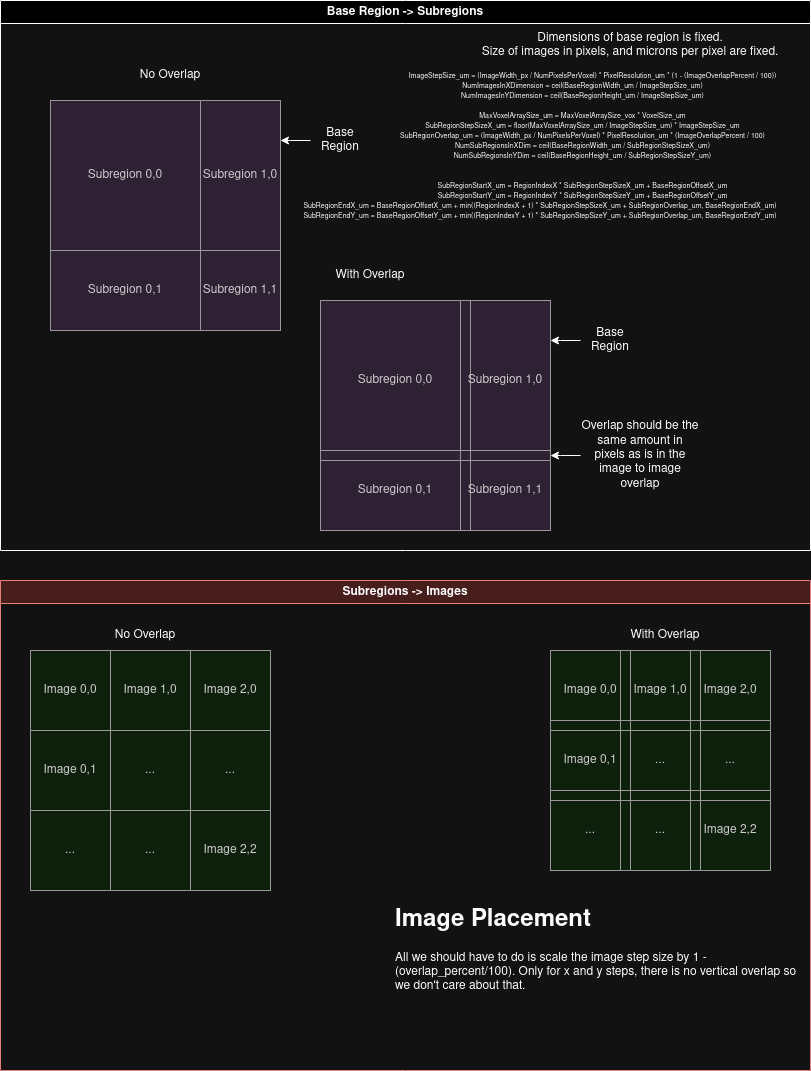

The diagram above was exported from draw.io. Its source (the exported page's mxGraphModel, read from the mxfile embedded in the PNG):
<mxGraphModel dx="2018" dy="1498" grid="1" gridSize="10" guides="1" tooltips="1" connect="1" arrows="1" fold="1" page="1" pageScale="1" pageWidth="850" pageHeight="1100" math="0" shadow="0">
  <root>
    <mxCell id="0" />
    <mxCell id="1" parent="0" />
    <mxCell id="-kdCkQ_N9UZTwyVJGUY9-26" value="Subregions -&amp;gt; Images" style="swimlane;whiteSpace=wrap;html=1;fillColor=#f8cecc;strokeColor=#b85450;" vertex="1" parent="1">
      <mxGeometry x="870" y="600" width="810" height="490" as="geometry" />
    </mxCell>
    <mxCell id="-kdCkQ_N9UZTwyVJGUY9-5" value="" style="rounded=0;whiteSpace=wrap;html=1;fillColor=#d5e8d4;strokeColor=#82b366;glass=0;" vertex="1" parent="-kdCkQ_N9UZTwyVJGUY9-26">
      <mxGeometry x="30" y="70" width="240" height="240" as="geometry" />
    </mxCell>
    <mxCell id="-kdCkQ_N9UZTwyVJGUY9-1" value="&lt;div&gt;Image 0,0&lt;/div&gt;" style="rounded=0;whiteSpace=wrap;html=1;fillColor=none;fontColor=#333333;strokeColor=#666666;glass=0;" vertex="1" parent="-kdCkQ_N9UZTwyVJGUY9-26">
      <mxGeometry x="30" y="70" width="80" height="80" as="geometry" />
    </mxCell>
    <mxCell id="-kdCkQ_N9UZTwyVJGUY9-2" value="Image 1,0" style="rounded=0;whiteSpace=wrap;html=1;fillColor=none;fontColor=#333333;strokeColor=#666666;glass=0;" vertex="1" parent="-kdCkQ_N9UZTwyVJGUY9-26">
      <mxGeometry x="110" y="70" width="80" height="80" as="geometry" />
    </mxCell>
    <mxCell id="-kdCkQ_N9UZTwyVJGUY9-3" value="Image 2,0" style="rounded=0;whiteSpace=wrap;html=1;fillColor=none;fontColor=#333333;strokeColor=#666666;glass=0;" vertex="1" parent="-kdCkQ_N9UZTwyVJGUY9-26">
      <mxGeometry x="190" y="70" width="80" height="80" as="geometry" />
    </mxCell>
    <mxCell id="-kdCkQ_N9UZTwyVJGUY9-4" value="No Overlap" style="text;html=1;strokeColor=none;fillColor=none;align=center;verticalAlign=middle;whiteSpace=wrap;rounded=0;" vertex="1" parent="-kdCkQ_N9UZTwyVJGUY9-26">
      <mxGeometry x="100" y="40" width="90" height="30" as="geometry" />
    </mxCell>
    <mxCell id="-kdCkQ_N9UZTwyVJGUY9-6" value="Image 0,1" style="rounded=0;whiteSpace=wrap;html=1;fillColor=none;fontColor=#333333;strokeColor=#666666;glass=0;" vertex="1" parent="-kdCkQ_N9UZTwyVJGUY9-26">
      <mxGeometry x="30" y="150" width="80" height="80" as="geometry" />
    </mxCell>
    <mxCell id="-kdCkQ_N9UZTwyVJGUY9-7" value="..." style="rounded=0;whiteSpace=wrap;html=1;fillColor=none;fontColor=#333333;strokeColor=#666666;glass=0;" vertex="1" parent="-kdCkQ_N9UZTwyVJGUY9-26">
      <mxGeometry x="110" y="150" width="80" height="80" as="geometry" />
    </mxCell>
    <mxCell id="-kdCkQ_N9UZTwyVJGUY9-8" value="..." style="rounded=0;whiteSpace=wrap;html=1;fillColor=none;fontColor=#333333;strokeColor=#666666;glass=0;" vertex="1" parent="-kdCkQ_N9UZTwyVJGUY9-26">
      <mxGeometry x="190" y="150" width="80" height="80" as="geometry" />
    </mxCell>
    <mxCell id="-kdCkQ_N9UZTwyVJGUY9-12" value="..." style="rounded=0;whiteSpace=wrap;html=1;fillColor=none;fontColor=#333333;strokeColor=#666666;glass=0;" vertex="1" parent="-kdCkQ_N9UZTwyVJGUY9-26">
      <mxGeometry x="30" y="230" width="80" height="80" as="geometry" />
    </mxCell>
    <mxCell id="-kdCkQ_N9UZTwyVJGUY9-13" value="..." style="rounded=0;whiteSpace=wrap;html=1;fillColor=none;fontColor=#333333;strokeColor=#666666;glass=0;" vertex="1" parent="-kdCkQ_N9UZTwyVJGUY9-26">
      <mxGeometry x="110" y="230" width="80" height="80" as="geometry" />
    </mxCell>
    <mxCell id="-kdCkQ_N9UZTwyVJGUY9-14" value="Image 2,2" style="rounded=0;whiteSpace=wrap;html=1;fillColor=none;fontColor=#333333;strokeColor=#666666;glass=0;" vertex="1" parent="-kdCkQ_N9UZTwyVJGUY9-26">
      <mxGeometry x="190" y="230" width="80" height="80" as="geometry" />
    </mxCell>
    <mxCell id="-kdCkQ_N9UZTwyVJGUY9-15" value="" style="rounded=0;whiteSpace=wrap;html=1;fillColor=#d5e8d4;strokeColor=#82b366;glass=0;" vertex="1" parent="-kdCkQ_N9UZTwyVJGUY9-26">
      <mxGeometry x="550" y="70" width="220" height="220" as="geometry" />
    </mxCell>
    <mxCell id="-kdCkQ_N9UZTwyVJGUY9-16" value="&lt;div&gt;Image 0,0&lt;/div&gt;" style="rounded=0;whiteSpace=wrap;html=1;fillColor=none;fontColor=#333333;strokeColor=#666666;glass=0;" vertex="1" parent="-kdCkQ_N9UZTwyVJGUY9-26">
      <mxGeometry x="550" y="70" width="80" height="80" as="geometry" />
    </mxCell>
    <mxCell id="-kdCkQ_N9UZTwyVJGUY9-17" value="Image 1,0" style="rounded=0;whiteSpace=wrap;html=1;fillColor=none;fontColor=#333333;strokeColor=#666666;glass=0;" vertex="1" parent="-kdCkQ_N9UZTwyVJGUY9-26">
      <mxGeometry x="620" y="70" width="80" height="80" as="geometry" />
    </mxCell>
    <mxCell id="-kdCkQ_N9UZTwyVJGUY9-18" value="Image 2,0" style="rounded=0;whiteSpace=wrap;html=1;fillColor=none;fontColor=#333333;strokeColor=#666666;glass=0;" vertex="1" parent="-kdCkQ_N9UZTwyVJGUY9-26">
      <mxGeometry x="690" y="70" width="80" height="80" as="geometry" />
    </mxCell>
    <mxCell id="-kdCkQ_N9UZTwyVJGUY9-19" value="With Overlap" style="text;html=1;strokeColor=none;fillColor=none;align=center;verticalAlign=middle;whiteSpace=wrap;rounded=0;" vertex="1" parent="-kdCkQ_N9UZTwyVJGUY9-26">
      <mxGeometry x="620" y="40" width="90" height="30" as="geometry" />
    </mxCell>
    <mxCell id="-kdCkQ_N9UZTwyVJGUY9-20" value="Image 0,1" style="rounded=0;whiteSpace=wrap;html=1;fillColor=none;fontColor=#333333;strokeColor=#666666;glass=0;" vertex="1" parent="-kdCkQ_N9UZTwyVJGUY9-26">
      <mxGeometry x="550" y="140" width="80" height="80" as="geometry" />
    </mxCell>
    <mxCell id="-kdCkQ_N9UZTwyVJGUY9-21" value="..." style="rounded=0;whiteSpace=wrap;html=1;fillColor=none;fontColor=#333333;strokeColor=#666666;glass=0;" vertex="1" parent="-kdCkQ_N9UZTwyVJGUY9-26">
      <mxGeometry x="620" y="140" width="80" height="80" as="geometry" />
    </mxCell>
    <mxCell id="-kdCkQ_N9UZTwyVJGUY9-22" value="..." style="rounded=0;whiteSpace=wrap;html=1;fillColor=none;fontColor=#333333;strokeColor=#666666;glass=0;" vertex="1" parent="-kdCkQ_N9UZTwyVJGUY9-26">
      <mxGeometry x="690" y="140" width="80" height="80" as="geometry" />
    </mxCell>
    <mxCell id="-kdCkQ_N9UZTwyVJGUY9-23" value="..." style="rounded=0;whiteSpace=wrap;html=1;fillColor=none;fontColor=#333333;strokeColor=#666666;glass=0;" vertex="1" parent="-kdCkQ_N9UZTwyVJGUY9-26">
      <mxGeometry x="550" y="210" width="80" height="80" as="geometry" />
    </mxCell>
    <mxCell id="-kdCkQ_N9UZTwyVJGUY9-24" value="..." style="rounded=0;whiteSpace=wrap;html=1;fillColor=none;fontColor=#333333;strokeColor=#666666;glass=0;" vertex="1" parent="-kdCkQ_N9UZTwyVJGUY9-26">
      <mxGeometry x="620" y="210" width="80" height="80" as="geometry" />
    </mxCell>
    <mxCell id="-kdCkQ_N9UZTwyVJGUY9-25" value="Image 2,2" style="rounded=0;whiteSpace=wrap;html=1;fillColor=none;fontColor=#333333;strokeColor=#666666;glass=0;" vertex="1" parent="-kdCkQ_N9UZTwyVJGUY9-26">
      <mxGeometry x="690" y="210" width="80" height="80" as="geometry" />
    </mxCell>
    <mxCell id="-kdCkQ_N9UZTwyVJGUY9-58" value="&lt;h1&gt;Image Placement&lt;br&gt;&lt;/h1&gt;&lt;p&gt;All we should have to do is scale the image step size by 1 - (overlap_percent/100). Only for x and y steps, there is no vertical overlap so we don't care about that.&lt;/p&gt;" style="text;html=1;strokeColor=none;fillColor=none;spacing=5;spacingTop=-20;whiteSpace=wrap;overflow=hidden;rounded=0;" vertex="1" parent="-kdCkQ_N9UZTwyVJGUY9-26">
      <mxGeometry x="390" y="320" width="410" height="160" as="geometry" />
    </mxCell>
    <mxCell id="-kdCkQ_N9UZTwyVJGUY9-28" value="Base Region -&amp;gt; Subregions" style="swimlane;whiteSpace=wrap;html=1;" vertex="1" parent="1">
      <mxGeometry x="870" y="20" width="810" height="550" as="geometry" />
    </mxCell>
    <mxCell id="-kdCkQ_N9UZTwyVJGUY9-29" value="" style="whiteSpace=wrap;html=1;aspect=fixed;fillColor=#e1d5e7;strokeColor=#9673a6;" vertex="1" parent="-kdCkQ_N9UZTwyVJGUY9-28">
      <mxGeometry x="50" y="100" width="230" height="230" as="geometry" />
    </mxCell>
    <mxCell id="-kdCkQ_N9UZTwyVJGUY9-30" value="Base Region" style="text;html=1;strokeColor=none;fillColor=none;align=center;verticalAlign=middle;whiteSpace=wrap;rounded=0;" vertex="1" parent="-kdCkQ_N9UZTwyVJGUY9-28">
      <mxGeometry x="310" y="125" width="60" height="30" as="geometry" />
    </mxCell>
    <mxCell id="-kdCkQ_N9UZTwyVJGUY9-31" style="edgeStyle=orthogonalEdgeStyle;rounded=0;orthogonalLoop=1;jettySize=auto;html=1;" edge="1" parent="-kdCkQ_N9UZTwyVJGUY9-28" source="-kdCkQ_N9UZTwyVJGUY9-30">
      <mxGeometry relative="1" as="geometry">
        <mxPoint x="280" y="140" as="targetPoint" />
      </mxGeometry>
    </mxCell>
    <mxCell id="-kdCkQ_N9UZTwyVJGUY9-32" value="Subregion 0,0" style="rounded=0;whiteSpace=wrap;html=1;fillColor=none;fontColor=#333333;strokeColor=#666666;glass=0;" vertex="1" parent="-kdCkQ_N9UZTwyVJGUY9-28">
      <mxGeometry x="50" y="100" width="150" height="150" as="geometry" />
    </mxCell>
    <mxCell id="-kdCkQ_N9UZTwyVJGUY9-33" value="Subregion 1,0" style="rounded=0;whiteSpace=wrap;html=1;fillColor=none;fontColor=#333333;strokeColor=#666666;glass=0;" vertex="1" parent="-kdCkQ_N9UZTwyVJGUY9-28">
      <mxGeometry x="200" y="100" width="80" height="150" as="geometry" />
    </mxCell>
    <mxCell id="-kdCkQ_N9UZTwyVJGUY9-35" value="Subregion 0,1" style="rounded=0;whiteSpace=wrap;html=1;fillColor=none;fontColor=#333333;strokeColor=#666666;glass=0;" vertex="1" parent="-kdCkQ_N9UZTwyVJGUY9-28">
      <mxGeometry x="50" y="250" width="150" height="80" as="geometry" />
    </mxCell>
    <mxCell id="-kdCkQ_N9UZTwyVJGUY9-36" value="&lt;div&gt;Dimensions of base region is fixed.&lt;/div&gt;&lt;div&gt;Size of images in pixels, and microns per pixel are fixed.&lt;br&gt;&lt;/div&gt;" style="text;html=1;strokeColor=none;fillColor=none;align=center;verticalAlign=middle;whiteSpace=wrap;rounded=0;" vertex="1" parent="-kdCkQ_N9UZTwyVJGUY9-28">
      <mxGeometry x="460" y="30" width="340" height="30" as="geometry" />
    </mxCell>
    <mxCell id="-kdCkQ_N9UZTwyVJGUY9-34" value="Subregion 1,1" style="rounded=0;whiteSpace=wrap;html=1;fillColor=none;fontColor=#333333;strokeColor=#666666;glass=0;" vertex="1" parent="-kdCkQ_N9UZTwyVJGUY9-28">
      <mxGeometry x="200" y="250" width="80" height="80" as="geometry" />
    </mxCell>
    <mxCell id="-kdCkQ_N9UZTwyVJGUY9-37" value="No Overlap" style="text;html=1;strokeColor=none;fillColor=none;align=center;verticalAlign=middle;whiteSpace=wrap;rounded=0;" vertex="1" parent="-kdCkQ_N9UZTwyVJGUY9-28">
      <mxGeometry x="130" y="60" width="80" height="30" as="geometry" />
    </mxCell>
    <mxCell id="-kdCkQ_N9UZTwyVJGUY9-38" value="" style="whiteSpace=wrap;html=1;aspect=fixed;fillColor=#e1d5e7;strokeColor=#9673a6;" vertex="1" parent="-kdCkQ_N9UZTwyVJGUY9-28">
      <mxGeometry x="320" y="300" width="230" height="230" as="geometry" />
    </mxCell>
    <mxCell id="-kdCkQ_N9UZTwyVJGUY9-39" value="Base Region" style="text;html=1;strokeColor=none;fillColor=none;align=center;verticalAlign=middle;whiteSpace=wrap;rounded=0;" vertex="1" parent="-kdCkQ_N9UZTwyVJGUY9-28">
      <mxGeometry x="580" y="325" width="60" height="30" as="geometry" />
    </mxCell>
    <mxCell id="-kdCkQ_N9UZTwyVJGUY9-40" style="edgeStyle=orthogonalEdgeStyle;rounded=0;orthogonalLoop=1;jettySize=auto;html=1;" edge="1" parent="-kdCkQ_N9UZTwyVJGUY9-28" source="-kdCkQ_N9UZTwyVJGUY9-39">
      <mxGeometry relative="1" as="geometry">
        <mxPoint x="550" y="340" as="targetPoint" />
      </mxGeometry>
    </mxCell>
    <mxCell id="-kdCkQ_N9UZTwyVJGUY9-41" value="Subregion 0,0" style="rounded=0;whiteSpace=wrap;html=1;fillColor=none;fontColor=#333333;strokeColor=#666666;glass=0;" vertex="1" parent="-kdCkQ_N9UZTwyVJGUY9-28">
      <mxGeometry x="320" y="300" width="150" height="160" as="geometry" />
    </mxCell>
    <mxCell id="-kdCkQ_N9UZTwyVJGUY9-42" value="Subregion 1,0" style="rounded=0;whiteSpace=wrap;html=1;fillColor=none;fontColor=#333333;strokeColor=#666666;glass=0;" vertex="1" parent="-kdCkQ_N9UZTwyVJGUY9-28">
      <mxGeometry x="460" y="300" width="90" height="160" as="geometry" />
    </mxCell>
    <mxCell id="-kdCkQ_N9UZTwyVJGUY9-43" value="Subregion 0,1" style="rounded=0;whiteSpace=wrap;html=1;fillColor=none;fontColor=#333333;strokeColor=#666666;glass=0;" vertex="1" parent="-kdCkQ_N9UZTwyVJGUY9-28">
      <mxGeometry x="320" y="450" width="150" height="80" as="geometry" />
    </mxCell>
    <mxCell id="-kdCkQ_N9UZTwyVJGUY9-44" value="Subregion 1,1" style="rounded=0;whiteSpace=wrap;html=1;fillColor=none;fontColor=#333333;strokeColor=#666666;glass=0;" vertex="1" parent="-kdCkQ_N9UZTwyVJGUY9-28">
      <mxGeometry x="460" y="450" width="90" height="80" as="geometry" />
    </mxCell>
    <mxCell id="-kdCkQ_N9UZTwyVJGUY9-45" value="With Overlap" style="text;html=1;strokeColor=none;fillColor=none;align=center;verticalAlign=middle;whiteSpace=wrap;rounded=0;" vertex="1" parent="-kdCkQ_N9UZTwyVJGUY9-28">
      <mxGeometry x="330" y="260" width="80" height="30" as="geometry" />
    </mxCell>
    <mxCell id="-kdCkQ_N9UZTwyVJGUY9-47" style="edgeStyle=orthogonalEdgeStyle;rounded=0;orthogonalLoop=1;jettySize=auto;html=1;" edge="1" parent="-kdCkQ_N9UZTwyVJGUY9-28" source="-kdCkQ_N9UZTwyVJGUY9-46">
      <mxGeometry relative="1" as="geometry">
        <mxPoint x="550" y="455" as="targetPoint" />
      </mxGeometry>
    </mxCell>
    <mxCell id="-kdCkQ_N9UZTwyVJGUY9-46" value="Overlap should be the same amount in pixels as is in the image to image overlap" style="text;html=1;strokeColor=none;fillColor=none;align=center;verticalAlign=middle;whiteSpace=wrap;rounded=0;" vertex="1" parent="-kdCkQ_N9UZTwyVJGUY9-28">
      <mxGeometry x="580" y="400" width="120" height="110" as="geometry" />
    </mxCell>
    <mxCell id="-kdCkQ_N9UZTwyVJGUY9-62" value="&lt;font style=&quot;font-size: 7px;&quot;&gt;NumImagesInXDimension = ceil(BaseRegionWidth_um / ImageStepSize_um)&lt;br&gt;&lt;/font&gt;" style="text;html=1;strokeColor=none;fillColor=none;align=center;verticalAlign=middle;whiteSpace=wrap;rounded=0;" vertex="1" parent="-kdCkQ_N9UZTwyVJGUY9-28">
      <mxGeometry x="385" y="80" width="395" height="10" as="geometry" />
    </mxCell>
    <mxCell id="-kdCkQ_N9UZTwyVJGUY9-64" value="&lt;font style=&quot;font-size: 7px;&quot;&gt;ImageStepSize_um = (ImageWidth_px / NumPixelsPerVoxel) * PixelResolution_um * (1 - (ImageOverlapPercent / 100))&lt;br&gt;&lt;/font&gt;" style="text;html=1;strokeColor=none;fillColor=none;align=center;verticalAlign=middle;whiteSpace=wrap;rounded=0;" vertex="1" parent="-kdCkQ_N9UZTwyVJGUY9-28">
      <mxGeometry x="385" y="70" width="415" height="10" as="geometry" />
    </mxCell>
    <mxCell id="-kdCkQ_N9UZTwyVJGUY9-65" value="&lt;font style=&quot;font-size: 7px;&quot;&gt;MaxVoxelArraySize_um = MaxVoxelArraySize_vox * VoxelSize_um&lt;br&gt;&lt;/font&gt;" style="text;html=1;strokeColor=none;fillColor=none;align=center;verticalAlign=middle;whiteSpace=wrap;rounded=0;" vertex="1" parent="-kdCkQ_N9UZTwyVJGUY9-28">
      <mxGeometry x="385" y="110" width="395" height="10" as="geometry" />
    </mxCell>
    <mxCell id="-kdCkQ_N9UZTwyVJGUY9-66" value="&lt;font style=&quot;font-size: 7px;&quot;&gt;SubRegionStepSizeX_um = floor(MaxVoxelArraySize_um / ImageStepSize_um) * ImageStepSize_um&lt;br&gt;&lt;/font&gt;" style="text;html=1;strokeColor=none;fillColor=none;align=center;verticalAlign=middle;whiteSpace=wrap;rounded=0;" vertex="1" parent="-kdCkQ_N9UZTwyVJGUY9-28">
      <mxGeometry x="385" y="120" width="395" height="10" as="geometry" />
    </mxCell>
    <mxCell id="-kdCkQ_N9UZTwyVJGUY9-67" value="&lt;font style=&quot;font-size: 7px;&quot;&gt;SubRegionOverlap_um = &lt;/font&gt;&lt;font style=&quot;font-size: 7px;&quot;&gt;(ImageWidth_px / NumPixelsPerVoxel) * PixelResolution_um * (ImageOverlapPercent / 100)&lt;/font&gt;" style="text;html=1;strokeColor=none;fillColor=none;align=center;verticalAlign=middle;whiteSpace=wrap;rounded=0;" vertex="1" parent="-kdCkQ_N9UZTwyVJGUY9-28">
      <mxGeometry x="385" y="130" width="395" height="10" as="geometry" />
    </mxCell>
    <mxCell id="-kdCkQ_N9UZTwyVJGUY9-68" value="&lt;font style=&quot;font-size: 7px;&quot;&gt;NumSubRegionsInXDim = ceil(BaseRegionWidth_um / SubRegionStepSizeX_um)&lt;br&gt;&lt;/font&gt;" style="text;html=1;strokeColor=none;fillColor=none;align=center;verticalAlign=middle;whiteSpace=wrap;rounded=0;" vertex="1" parent="-kdCkQ_N9UZTwyVJGUY9-28">
      <mxGeometry x="385" y="140" width="395" height="10" as="geometry" />
    </mxCell>
    <mxCell id="-kdCkQ_N9UZTwyVJGUY9-69" value="&lt;font style=&quot;font-size: 7px;&quot;&gt;NumSubRegionsInYDim = ceil(BaseRegionHeight_um / SubRegionStepSizeY_um)&lt;br&gt;&lt;/font&gt;" style="text;html=1;strokeColor=none;fillColor=none;align=center;verticalAlign=middle;whiteSpace=wrap;rounded=0;" vertex="1" parent="-kdCkQ_N9UZTwyVJGUY9-28">
      <mxGeometry x="385" y="150" width="395" height="10" as="geometry" />
    </mxCell>
    <mxCell id="-kdCkQ_N9UZTwyVJGUY9-70" value="&lt;font style=&quot;font-size: 7px;&quot;&gt;NumImagesInYDimension = ceil(BaseRegionHeight_um / ImageStepSize_um)&lt;br&gt;&lt;/font&gt;" style="text;html=1;strokeColor=none;fillColor=none;align=center;verticalAlign=middle;whiteSpace=wrap;rounded=0;" vertex="1" parent="-kdCkQ_N9UZTwyVJGUY9-28">
      <mxGeometry x="385" y="90" width="395" height="10" as="geometry" />
    </mxCell>
    <mxCell id="-kdCkQ_N9UZTwyVJGUY9-71" value="&lt;font style=&quot;font-size: 7px;&quot;&gt;SubRegionStartX_um = RegionIndexX * SubRegionStepSizeX_um + BaseRegionOffsetX_um&lt;br&gt;&lt;/font&gt;" style="text;html=1;strokeColor=none;fillColor=none;align=center;verticalAlign=middle;whiteSpace=wrap;rounded=0;" vertex="1" parent="-kdCkQ_N9UZTwyVJGUY9-28">
      <mxGeometry x="385" y="180" width="395" height="10" as="geometry" />
    </mxCell>
    <mxCell id="-kdCkQ_N9UZTwyVJGUY9-72" value="&lt;font style=&quot;font-size: 7px;&quot;&gt;SubRegionStartY_um = RegionIndexY * SubRegionStepSizeY_um + &lt;/font&gt;&lt;font style=&quot;font-size: 7px;&quot;&gt;BaseRegionOffsetY_um&lt;/font&gt;" style="text;html=1;strokeColor=none;fillColor=none;align=center;verticalAlign=middle;whiteSpace=wrap;rounded=0;" vertex="1" parent="-kdCkQ_N9UZTwyVJGUY9-28">
      <mxGeometry x="385" y="190" width="395" height="10" as="geometry" />
    </mxCell>
    <mxCell id="-kdCkQ_N9UZTwyVJGUY9-73" value="&lt;font style=&quot;font-size: 7px;&quot;&gt;SubRegionEndX_um = &lt;/font&gt;&lt;font style=&quot;font-size: 7px;&quot;&gt;BaseRegionOffsetX_um&lt;/font&gt;&lt;font style=&quot;font-size: 7px;&quot;&gt; + min((RegionIndexX + 1) * SubRegionStepSizeX_um + SubRegionOverlap_um, BaseRegionEndX_um)&lt;br&gt;&lt;/font&gt;" style="text;html=1;strokeColor=none;fillColor=none;align=center;verticalAlign=middle;whiteSpace=wrap;rounded=0;" vertex="1" parent="-kdCkQ_N9UZTwyVJGUY9-28">
      <mxGeometry x="300" y="200" width="480" height="10" as="geometry" />
    </mxCell>
    <mxCell id="-kdCkQ_N9UZTwyVJGUY9-74" value="&lt;font style=&quot;font-size: 7px;&quot;&gt;SubRegionEndY_um = &lt;/font&gt;&lt;font style=&quot;font-size: 7px;&quot;&gt;BaseRegionOffsetY_um&lt;/font&gt;&lt;font style=&quot;font-size: 7px;&quot;&gt; + min((RegionIndexY + 1) * SubRegionStepSizeY_um + SubRegionOverlap_um, BaseRegionEndY_um)&lt;br&gt;&lt;/font&gt;" style="text;html=1;strokeColor=none;fillColor=none;align=center;verticalAlign=middle;whiteSpace=wrap;rounded=0;" vertex="1" parent="-kdCkQ_N9UZTwyVJGUY9-28">
      <mxGeometry x="300" y="210" width="480" height="10" as="geometry" />
    </mxCell>
  </root>
</mxGraphModel>